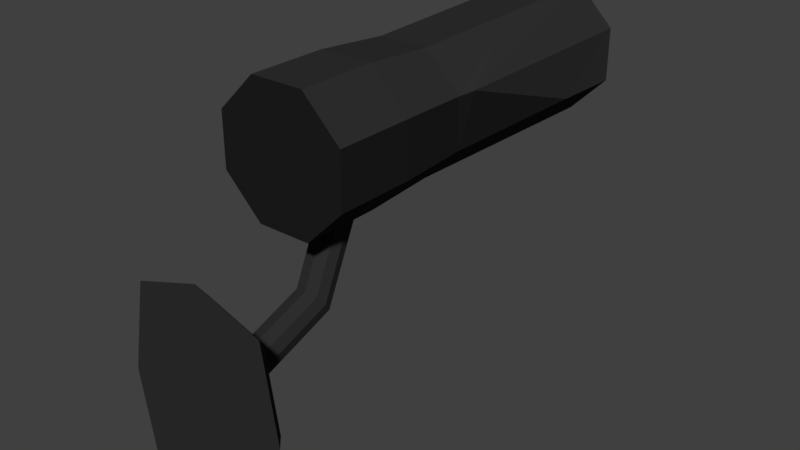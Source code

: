 # Source: security_cam.blend  (saved by Blender 2.79.0; exported with 4.5.12 LTS)
import bpy
from mathutils import Matrix  # noqa: F401  (used for matrix-valued properties, if any)

bpy.ops.wm.read_factory_settings(use_empty=True)
scene = bpy.context.scene
scene.name = 'Scene'

# ---- collections
col_collection_1 = bpy.data.collections.new('Collection 1'); scene.collection.children.link(col_collection_1)

# ---- materials (node trees are filled in below, after node groups)
mat_body = bpy.data.materials.new('Body')
mat_body.alpha_threshold = 0.0
mat_body.diffuse_color = (0.0291, 0.0291, 0.0291, 1.0)
mat_body.roughness = 0.5
mat_glass = bpy.data.materials.new('Glass')
mat_glass.alpha_threshold = 0.0
mat_glass.roughness = 0.5
mat_highlights = bpy.data.materials.new('Highlights')
mat_highlights.alpha_threshold = 0.0
mat_highlights.roughness = 0.5

# ---- material node trees
mat_glass.use_nodes = True; mat_glass.node_tree.nodes.clear()
_N = mat_glass.node_tree.nodes; _L = mat_glass.node_tree.links
n0 = _N.new('ShaderNodeOutputMaterial'); n0.name = 'Material Output'; n0.location = (300, 300)
n1 = _N.new('ShaderNodeBsdfDiffuse'); n1.name = 'Diffuse BSDF'; n1.location = (10, 300)
_L.new(n1.outputs[0], n0.inputs[0])
n0.is_active_output = True
mat_highlights.use_nodes = True; mat_highlights.node_tree.nodes.clear()
_N = mat_highlights.node_tree.nodes; _L = mat_highlights.node_tree.links
n0 = _N.new('ShaderNodeOutputMaterial'); n0.name = 'Material Output'; n0.location = (300, 300)
n1 = _N.new('ShaderNodeBsdfDiffuse'); n1.name = 'Diffuse BSDF'; n1.location = (10, 300)
n1.inputs[0].default_value = (0.01341, 0.01341, 0.01341, 1.0)
_L.new(n1.outputs[0], n0.inputs[0])
n0.is_active_output = True

# ---- world
world_world = bpy.data.worlds.new('World'); scene.world = world_world
world_world.color = (0.05088, 0.05088, 0.05088)
world_world.use_sun_shadow = False
world_world.sun_shadow_jitter_overblur = 0.0
world_world.cycles.sampling_method = 'MANUAL'

# ---- meshes
me_cylinder = bpy.data.meshes.new('Cylinder')
me_cylinder.from_pydata([(0.03808, 0.5533, 0.3768), (-0.03808, 0.5533, 0.3768), (0.03808, 0.4765, 0.3768), (-0.03808, 0.4765, 0.3768), (0.04737, 0.5149, 0.3768), (-0.04737, 0.5149, 0.3768), (-5.25e-08, 0.5627, 0.3768), (-5.624e-08, 0.4671, 0.3768), (-4.318e-08, 0.03899, -0.04829), (-9.104e-08, 0.4346, 0.09576), (-0.03808, 0.4289, 0.1032), (-9.331e-08, 0.3765, 0.1716), (-0.03808, 0.3822, 0.1642), (0.04737, 0.4056, 0.1337), (0.03808, 0.4289, 0.1032), (-0.04737, 0.4056, 0.1337), (0.03808, 0.3822, 0.1642), (-1.476e-07, 0.03557, -0.3119), (-0.03808, 0.03911, -0.03892), (-1.333e-08, 0.04023, 0.04726), (-0.03808, 0.04011, 0.0379), (0.04737, 0.03961, -0.0005139), (0.03808, 0.03911, -0.03892), (-0.04737, 0.03961, -0.0005138), (0.03808, 0.04011, 0.0379), (-1.939e-07, -0.004683, -0.3609), (-0.1884, 0.03636, -0.2508), (-1.319e-08, 0.04365, 0.3108), (-0.1884, 0.04286, 0.2498), (0.2343, 0.03961, -0.0005141), (0.1884, 0.03636, -0.2508), (-0.2343, 0.03961, -0.0005138), (0.1884, 0.04286, 0.2498), (-0.2184, -0.003765, -0.2902), (1.508e-08, 0.004683, 0.3609), (-0.2184, 0.003765, 0.2902), (0.2716, 5.134e-07, -2.831e-07), (0.2184, -0.003764, -0.2902), (-0.2716, 1.062e-08, 7.451e-09), (0.2184, 0.003765, 0.2902), (-2.484e-08, 5.557e-16, 1.029e-08), (0.02135, 0.5365, 0.4324), (-0.02135, 0.5365, 0.4324), (0.02135, 0.4934, 0.4324), (-0.02135, 0.4934, 0.4324), (0.02655, 0.5149, 0.4324), (-0.02655, 0.5149, 0.4324), (-5.333e-08, 0.5417, 0.4324), (-5.542e-08, 0.4881, 0.4324), (0.005922, 0.5209, 0.4531), (-0.005922, 0.5209, 0.4531), (0.005922, 0.5089, 0.4531), (-0.005922, 0.5089, 0.4531), (0.007366, 0.5149, 0.4531), (-0.007366, 0.5149, 0.4531), (-3.918e-08, 0.5224, 0.4531), (-3.976e-08, 0.5075, 0.4531), (-0.1673, 0.04245, 0.2184), (-0.2081, 0.03961, -0.0005138), (-1.327e-07, 0.03608, -0.2728), (0.1673, 0.03677, -0.2194), (-0.1673, 0.03677, -0.2194), (1.687e-09, 0.04314, 0.2718), (0.1673, 0.04245, 0.2184), (0.2081, 0.03961, -0.0005141)], [], [(1, 6, 9, 10), (7, 3, 12, 11), (5, 1, 10, 15), (4, 2, 16, 13), (13, 16, 24, 21), (16, 11, 19, 24), (11, 12, 20, 19), (15, 10, 18, 23), (6, 0, 14, 9), (3, 5, 15, 12), (0, 4, 13, 14), (2, 7, 11, 16), (62, 57, 28, 27), (58, 61, 26, 31), (57, 58, 31, 28), (59, 60, 30, 17), (14, 13, 21, 22), (10, 9, 8, 18), (9, 14, 22, 8), (12, 15, 23, 20), (17, 30, 37, 25), (26, 17, 25, 33), (30, 29, 36, 37), (29, 32, 39, 36), (63, 62, 27, 32), (64, 63, 32, 29), (60, 64, 29, 30), (61, 59, 17, 26), (40, 34, 35, 38), (25, 40, 38, 33), (37, 36, 40, 25), (36, 39, 34, 40), (28, 31, 38, 35), (31, 26, 33, 38), (27, 28, 35, 34), (32, 27, 34, 39), (1, 5, 46, 42), (43, 45, 53, 51), (3, 7, 48, 44), (7, 2, 43, 48), (2, 4, 45, 43), (4, 0, 41, 45), (6, 1, 42, 47), (0, 6, 47, 41), (5, 3, 44, 46), (50, 54, 52, 56, 51, 53, 49, 55), (45, 41, 49, 53), (47, 42, 50, 55), (48, 43, 51, 56), (46, 44, 52, 54), (42, 46, 54, 50), (44, 48, 56, 52), (41, 47, 55, 49), (18, 8, 59, 61), (22, 21, 64, 60), (21, 24, 63, 64), (24, 19, 62, 63), (8, 22, 60, 59), (20, 23, 58, 57), (23, 18, 61, 58), (19, 20, 57, 62)])
me_cylinder.materials.append(mat_body)
me_cylinder.use_remesh_preserve_volume = False
me_cylinder.use_remesh_preserve_attributes = False
me_cylinder.use_mirror_vertex_groups = False
me_cylinder.update()
me_cylinder_001 = bpy.data.meshes.new('Cylinder.001')
me_cylinder_001.from_pydata([(0.08631, 1.05, 0.4168), (0.08631, -0.2062, 0.4168), (0.2084, 1.05, 0.2947), (0.2084, -0.2062, 0.2947), (0.2084, 1.05, 0.1221), (0.2084, -0.2062, 0.1221), (0.08631, 1.05, 3.281e-09), (0.08631, -0.2062, -4.744e-08), (-0.08631, 1.05, 1.259e-08), (-0.08631, -0.2062, -3.813e-08), (-0.2084, 1.05, 0.1221), (-0.2084, -0.2062, 0.1221), (-0.2084, 1.05, 0.2947), (-0.2084, -0.2062, 0.2947), (-0.08631, 1.05, 0.4168), (-0.08631, -0.2062, 0.4168), (0.08631, 0.04778, 0.4168), (0.2084, 0.04778, 0.2947), (0.2084, 0.04778, 0.1221), (0.08631, 0.04778, -3.719e-08), (-0.08631, 0.04778, -2.787e-08), (-0.2084, 0.04778, 0.1221), (-0.2084, 0.04778, 0.2947), (-0.08631, 0.04778, 0.4168), (0.08631, -0.04778, 0.4168), (0.2084, -0.04778, 0.2947), (0.2084, -0.04778, 0.1221), (0.08631, -0.04778, -4.105e-08), (-0.08631, -0.04778, -3.173e-08), (-0.2084, -0.04778, 0.1221), (-0.2084, -0.04778, 0.2947), (-0.08631, -0.04778, 0.4168), (0.04737, 1.05, -4.44e-10), (-0.04737, 1.05, 1.073e-08), (-0.04737, -0.2062, -3.44e-08), (0.04737, -0.2062, -3.44e-08), (0.03808, 0.03841, -3.198e-08), (-0.03808, 0.03841, -3.384e-08), (0.03808, -0.03841, -3.508e-08), (-0.03808, -0.03841, -3.508e-08), (0.2084, 2.205e-08, 0.2947), (0.2084, 2.902e-08, 0.1221), (0.08631, 3.599e-08, -3.912e-08), (-0.08631, 3.888e-08, -2.98e-08), (-0.2084, 3.599e-08, 0.1221), (-0.2084, 2.902e-08, 0.2947), (-0.08631, 2.205e-08, 0.4168), (0.08631, 1.916e-08, 0.4168), (0.04737, 3.664e-08, -3.725e-08), (-0.04737, 3.823e-08, -2.98e-08), (1.455e-08, 1.05, -8.86e-12), (-1.374e-08, -0.2062, -3.317e-08), (-8.425e-09, 0.04778, -3.79e-08), (-1.002e-08, -0.04778, -4.176e-08), (0.06383, 1.05, 0.3477), (0.1541, 1.05, 0.2574), (0.1541, 1.05, 0.1297), (0.06383, 1.05, 0.03947), (-0.03503, 1.05, 0.03947), (-0.06383, 1.05, 0.03947), (-0.1541, 1.05, 0.1297), (-0.1541, 1.05, 0.2574), (-0.06383, 1.05, 0.3477), (0.03503, 1.05, 0.03947), (1.756e-08, 1.05, 0.03947), (0.05275, 0.9098, 0.3136), (0.1274, 0.9098, 0.239), (0.1274, 0.9098, 0.1335), (0.05275, 0.9098, 0.05892), (-0.02895, 0.9098, 0.05892), (-0.05275, 0.9098, 0.05892), (-0.1274, 0.9098, 0.1335), (-0.1274, 0.9098, 0.239), (-0.05275, 0.9098, 0.3136), (0.02895, 0.9098, 0.05892), (2.081e-08, 0.9098, 0.05892), (0.03739, 0.9575, 0.2664), (0.09026, 0.9575, 0.2136), (0.09026, 0.9575, 0.1388), (0.03739, 0.9575, 0.0859), (-0.02052, 0.9575, 0.0859), (-0.03739, 0.9575, 0.0859), (-0.09026, 0.9575, 0.1388), (-0.09026, 0.9575, 0.2136), (-0.03739, 0.9575, 0.2664), (0.02052, 0.9575, 0.0859), (3.837e-08, 0.9575, 0.0859), (0.01337, 0.981, 0.1926), (0.03228, 0.981, 0.1737), (0.03228, 0.981, 0.147), (0.01337, 0.981, 0.1281), (-0.007338, 0.981, 0.1281), (-0.01337, 0.981, 0.1281), (-0.03228, 0.981, 0.147), (-0.03228, 0.981, 0.1737), (-0.01337, 0.981, 0.1926), (0.007338, 0.981, 0.1281), (2.759e-08, 0.981, 0.1281), (0.1937, 0.2799, 0.2846), (0.1937, 0.2799, 0.1241), (0.08022, 0.2799, 0.01069), (-0.08022, 0.2799, 0.01069), (-0.1937, 0.2799, 0.1241), (-0.1937, 0.2799, 0.2846), (-0.08022, 0.2799, 0.398), (0.08022, 0.2799, 0.398), (0.03739, 0.2732, 0.01069), (-0.03739, 0.2732, 0.01069), (4.914e-10, 0.2799, 0.01069), (0.201, 0.3428, 0.2859), (0.201, 0.8207, 0.1231), (0.08327, 0.6649, 0.005346), (-0.08327, 0.6649, 0.005346), (-0.201, 0.8207, 0.1231), (-0.201, 0.3428, 0.2859), (-0.08327, 0.6649, 0.4074), (0.04238, 0.6615, 0.005346), (-0.04238, 0.6615, 0.005346), (7.397e-09, 0.6649, 0.005346), (0.08327, 0.6649, 0.4074)], [], [(24, 1, 3, 25), (25, 3, 5, 26), (26, 5, 7, 27), (39, 34, 9, 28), (28, 9, 11, 29), (29, 11, 13, 30), (3, 1, 15, 13, 11, 9, 34, 51, 35, 7, 5), (30, 13, 15, 31), (31, 15, 1, 24), (8, 10, 60, 59), (104, 23, 16, 105), (103, 22, 23, 104), (102, 21, 22, 103), (101, 20, 21, 102), (107, 37, 20, 101), (99, 18, 19, 100), (98, 17, 18, 99), (105, 16, 17, 98), (46, 31, 24, 47), (45, 30, 31, 46), (44, 29, 30, 45), (43, 28, 29, 44), (49, 39, 28, 43), (41, 26, 27, 42), (40, 25, 26, 41), (47, 24, 25, 40), (42, 27, 38, 48), (100, 19, 36, 106), (108, 52, 37, 107), (27, 7, 35, 38), (53, 51, 34, 39), (19, 42, 48, 36), (16, 47, 40, 17), (17, 40, 41, 18), (18, 41, 42, 19), (37, 49, 43, 20), (20, 43, 44, 21), (21, 44, 45, 22), (22, 45, 46, 23), (23, 46, 47, 16), (38, 35, 51, 53), (106, 36, 52, 108), (58, 59, 70, 69), (33, 8, 59, 58), (0, 2, 55, 54), (4, 6, 57, 56), (2, 4, 56, 55), (32, 50, 64, 63), (14, 0, 54, 62), (6, 32, 63, 57), (12, 14, 62, 61), (10, 12, 61, 60), (50, 33, 58, 64), (71, 72, 83, 82), (63, 64, 75, 74), (54, 55, 66, 65), (62, 54, 65, 73), (59, 60, 71, 70), (55, 56, 67, 66), (57, 63, 74, 68), (60, 61, 72, 71), (56, 57, 68, 67), (64, 58, 69, 75), (61, 62, 73, 72), (85, 86, 97, 96), (67, 68, 79, 78), (75, 69, 80, 86), (72, 73, 84, 83), (69, 70, 81, 80), (74, 75, 86, 85), (65, 66, 77, 76), (73, 65, 76, 84), (70, 71, 82, 81), (66, 67, 78, 77), (68, 74, 85, 79), (87, 88, 89, 90, 96, 97, 91, 92, 93, 94, 95), (76, 77, 88, 87), (84, 76, 87, 95), (81, 82, 93, 92), (77, 78, 89, 88), (79, 85, 96, 90), (82, 83, 94, 93), (78, 79, 90, 89), (86, 80, 91, 97), (83, 84, 95, 94), (80, 81, 92, 91), (116, 106, 108, 118), (118, 108, 107, 117), (111, 100, 106, 116), (119, 105, 98, 109), (109, 98, 99, 110), (110, 99, 100, 111), (117, 107, 101, 112), (112, 101, 102, 113), (113, 102, 103, 114), (114, 103, 104, 115), (115, 104, 105, 119), (14, 115, 119, 0), (12, 114, 115, 14), (10, 113, 114, 12), (8, 112, 113, 10), (33, 117, 112, 8), (4, 110, 111, 6), (2, 109, 110, 4), (0, 119, 109, 2), (6, 111, 116, 32), (50, 118, 117, 33), (32, 116, 118, 50)])
me_cylinder_001.polygons.foreach_set('material_index', [0, 2, 0, 0, 0, 2, 2, 0, 0, 0, 0, 0, 2, 0, 0, 0, 2, 0, 0, 0, 2, 0, 0, 0, 2, 0, 0, 0, 0, 0, 0, 0, 0, 2, 0, 0, 0, 2, 0, 0, 0, 0, 2, 0, 0, 0, 0, 0, 0, 0, 0, 0, 0, 1, 2, 2, 2, 2, 2, 2, 2, 2, 2, 2, 1, 1, 1, 1, 1, 1, 1, 1, 1, 1, 1, 1, 1, 1, 1, 1, 1, 1, 1, 1, 1, 1, 0, 0, 0, 0, 2, 0, 0, 0, 2, 0, 0, 0, 0, 0, 0, 0, 0, 0, 0, 0, 0, 0])
me_cylinder_001.materials.append(mat_body)
me_cylinder_001.materials.append(mat_glass)
me_cylinder_001.materials.append(mat_highlights)
me_cylinder_001.use_remesh_preserve_volume = False
me_cylinder_001.use_remesh_preserve_attributes = False
me_cylinder_001.use_mirror_vertex_groups = False
me_cylinder_001.update()

# ---- objects
ob_securitycam_baseplate = bpy.data.objects.new('SecurityCam_BasePlate', me_cylinder)
ob_securitycam_camera = bpy.data.objects.new('SecurityCam_Camera', me_cylinder_001)

# ---- transforms, parenting, visibility, modifiers, constraints
ob_securitycam_baseplate.location = (1.413e-08, -0.9367, -0.5852)
ob_securitycam_baseplate.lineart.crease_threshold = 0.0
ob_securitycam_camera.parent = ob_securitycam_baseplate
ob_securitycam_camera.matrix_parent_inverse = Matrix(((1.0, 0.0, 0.0, -1.413e-08), (0.0, 1.0, 0.0, 0.9367), (0.0, 0.0, 1.0, 0.5852), (0.0, 0.0, 0.0, 1.0)))
ob_securitycam_camera.location = (1.191e-08, -0.4218, -0.2084)
ob_securitycam_camera.scale = (1.0, 1.0, 1.0)
ob_securitycam_camera.lineart.crease_threshold = 0.0

# ---- collection membership
col_collection_1.objects.link(ob_securitycam_baseplate)
col_collection_1.objects.link(ob_securitycam_camera)

# ---- scene / render settings (as saved in the file)
scene.frame_start = 1; scene.frame_end = 250; scene.frame_set(1)
scene.render.engine = 'CYCLES'
scene.render.resolution_percentage = 50
scene.render.dither_intensity = 0.0
scene.cycles.use_denoising = False
scene.cycles.samples = 128
scene.cycles.sampling_pattern = 'TABULATED_SOBOL'
scene.cycles.use_adaptive_sampling = False
scene.cycles.use_light_tree = False
scene.cycles.blur_glossy = 0.0
scene.cycles.sample_clamp_indirect = 0.0
scene.view_settings.view_transform = 'Standard'
bpy.context.view_layer.update()

# ---- added for rendering (the .blend has no active camera and no usable light): camera, sun
cam_auto = bpy.data.cameras.new('AutoCamera')
cam_auto.lens = 50.0
cam_auto.sensor_width = 36.0
cam_auto.clip_end = 1000.0
ob_auto_camera = bpy.data.objects.new('AutoCamera', cam_auto)
scene.collection.objects.link(ob_auto_camera)
ob_auto_camera.location = (1.8714, -2.40237, 1.12825)
ob_auto_camera.rotation_euler = (1.09748, -7.21219e-08, 0.694738)
scene.camera = ob_auto_camera
light_auto_sun = bpy.data.lights.new('AutoSun', 'SUN')
light_auto_sun.energy = 3.0
light_auto_sun.angle = 0.0523599
ob_auto_sun = bpy.data.objects.new('AutoSun', light_auto_sun)
scene.collection.objects.link(ob_auto_sun)
ob_auto_sun.rotation_euler = (0.872665, 0.174533, 0.523599)
bpy.context.view_layer.update()
